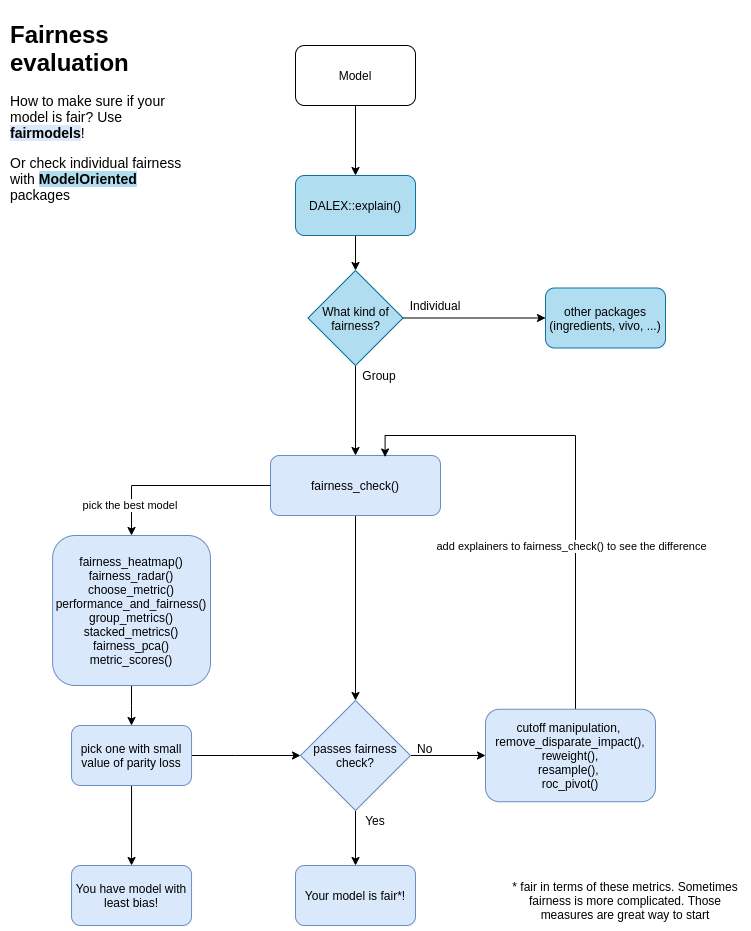

The diagram above was exported from draw.io. Its source (the exported page's mxGraphModel, read from the mxfile embedded in the PNG):
<mxGraphModel dx="2062" dy="1111" grid="1" gridSize="10" guides="1" tooltips="1" connect="1" arrows="1" fold="1" page="1" pageScale="1" pageWidth="827" pageHeight="1169" math="0" shadow="0">
  <root>
    <mxCell id="WIyWlLk6GJQsqaUBKTNV-0" />
    <mxCell id="WIyWlLk6GJQsqaUBKTNV-1" parent="WIyWlLk6GJQsqaUBKTNV-0" />
    <mxCell id="Teb_BT8sqg3wkXO3zIv1-2" style="edgeStyle=orthogonalEdgeStyle;rounded=0;orthogonalLoop=1;jettySize=auto;html=1;entryX=0.5;entryY=0;entryDx=0;entryDy=0;" parent="WIyWlLk6GJQsqaUBKTNV-1" source="Teb_BT8sqg3wkXO3zIv1-0" target="Teb_BT8sqg3wkXO3zIv1-1" edge="1">
      <mxGeometry relative="1" as="geometry" />
    </mxCell>
    <mxCell id="Teb_BT8sqg3wkXO3zIv1-0" value="Model" style="rounded=1;whiteSpace=wrap;html=1;" parent="WIyWlLk6GJQsqaUBKTNV-1" vertex="1">
      <mxGeometry x="334" y="60" width="120" height="60" as="geometry" />
    </mxCell>
    <mxCell id="Teb_BT8sqg3wkXO3zIv1-7" style="edgeStyle=orthogonalEdgeStyle;rounded=0;orthogonalLoop=1;jettySize=auto;html=1;" parent="WIyWlLk6GJQsqaUBKTNV-1" source="Teb_BT8sqg3wkXO3zIv1-1" target="Teb_BT8sqg3wkXO3zIv1-6" edge="1">
      <mxGeometry relative="1" as="geometry" />
    </mxCell>
    <mxCell id="Teb_BT8sqg3wkXO3zIv1-1" value="DALEX::explain()" style="rounded=1;whiteSpace=wrap;html=1;fillColor=#b1ddf0;strokeColor=#10739e;" parent="WIyWlLk6GJQsqaUBKTNV-1" vertex="1">
      <mxGeometry x="334" y="190" width="120" height="60" as="geometry" />
    </mxCell>
    <mxCell id="Teb_BT8sqg3wkXO3zIv1-5" value="&lt;h1&gt;Fairness evaluation&lt;/h1&gt;&lt;p style=&quot;font-size: 14px&quot;&gt;&lt;font style=&quot;font-size: 14px&quot;&gt;How to make sure if your model is fair? Use &lt;span style=&quot;background-color: rgb(218 , 232 , 252)&quot;&gt;&lt;b&gt;fairmodels&lt;/b&gt;&lt;/span&gt;!&lt;b&gt;&amp;nbsp;&lt;/b&gt;&lt;/font&gt;&lt;/p&gt;&lt;p style=&quot;font-size: 14px&quot;&gt;Or check individual fairness with &lt;span style=&quot;background-color: rgb(177 , 221 , 240)&quot;&gt;&lt;b&gt;ModelOriented&lt;/b&gt; &lt;/span&gt;packages&lt;br&gt;&lt;/p&gt;" style="text;html=1;strokeColor=none;fillColor=none;spacing=5;spacingTop=-20;whiteSpace=wrap;overflow=hidden;rounded=0;" parent="WIyWlLk6GJQsqaUBKTNV-1" vertex="1">
      <mxGeometry x="44" y="30" width="190" height="190" as="geometry" />
    </mxCell>
    <mxCell id="Teb_BT8sqg3wkXO3zIv1-9" style="edgeStyle=orthogonalEdgeStyle;rounded=0;orthogonalLoop=1;jettySize=auto;html=1;" parent="WIyWlLk6GJQsqaUBKTNV-1" source="Teb_BT8sqg3wkXO3zIv1-6" target="Teb_BT8sqg3wkXO3zIv1-8" edge="1">
      <mxGeometry relative="1" as="geometry" />
    </mxCell>
    <mxCell id="Teb_BT8sqg3wkXO3zIv1-27" style="edgeStyle=orthogonalEdgeStyle;rounded=0;orthogonalLoop=1;jettySize=auto;html=1;entryX=0.5;entryY=0;entryDx=0;entryDy=0;" parent="WIyWlLk6GJQsqaUBKTNV-1" source="Teb_BT8sqg3wkXO3zIv1-6" target="Teb_BT8sqg3wkXO3zIv1-13" edge="1">
      <mxGeometry relative="1" as="geometry">
        <mxPoint x="394" y="455" as="targetPoint" />
      </mxGeometry>
    </mxCell>
    <mxCell id="Teb_BT8sqg3wkXO3zIv1-6" value="What kind of fairness?" style="rhombus;whiteSpace=wrap;html=1;fillColor=#b1ddf0;strokeColor=#10739e;" parent="WIyWlLk6GJQsqaUBKTNV-1" vertex="1">
      <mxGeometry x="346.5" y="285" width="95" height="95" as="geometry" />
    </mxCell>
    <mxCell id="Teb_BT8sqg3wkXO3zIv1-8" value="other packages (ingredients, vivo, ...)" style="rounded=1;whiteSpace=wrap;html=1;fillColor=#b1ddf0;strokeColor=#10739e;" parent="WIyWlLk6GJQsqaUBKTNV-1" vertex="1">
      <mxGeometry x="584" y="302.5" width="120" height="60" as="geometry" />
    </mxCell>
    <mxCell id="Teb_BT8sqg3wkXO3zIv1-10" value="Individual" style="text;html=1;strokeColor=none;fillColor=none;align=center;verticalAlign=middle;whiteSpace=wrap;rounded=0;" parent="WIyWlLk6GJQsqaUBKTNV-1" vertex="1">
      <mxGeometry x="454" y="310" width="40" height="20" as="geometry" />
    </mxCell>
    <mxCell id="Teb_BT8sqg3wkXO3zIv1-22" style="edgeStyle=orthogonalEdgeStyle;rounded=0;orthogonalLoop=1;jettySize=auto;html=1;" parent="WIyWlLk6GJQsqaUBKTNV-1" source="Teb_BT8sqg3wkXO3zIv1-13" target="Teb_BT8sqg3wkXO3zIv1-21" edge="1">
      <mxGeometry relative="1" as="geometry" />
    </mxCell>
    <mxCell id="Teb_BT8sqg3wkXO3zIv1-13" value="fairness_check()" style="rounded=1;whiteSpace=wrap;html=1;fillColor=#dae8fc;strokeColor=#6c8ebf;" parent="WIyWlLk6GJQsqaUBKTNV-1" vertex="1">
      <mxGeometry x="309" y="470" width="170" height="60" as="geometry" />
    </mxCell>
    <mxCell id="Teb_BT8sqg3wkXO3zIv1-20" value="Group" style="text;html=1;strokeColor=none;fillColor=none;align=center;verticalAlign=middle;whiteSpace=wrap;rounded=0;" parent="WIyWlLk6GJQsqaUBKTNV-1" vertex="1">
      <mxGeometry x="398" y="380" width="40" height="20" as="geometry" />
    </mxCell>
    <mxCell id="Teb_BT8sqg3wkXO3zIv1-30" style="edgeStyle=orthogonalEdgeStyle;rounded=0;orthogonalLoop=1;jettySize=auto;html=1;entryX=0;entryY=0.5;entryDx=0;entryDy=0;" parent="WIyWlLk6GJQsqaUBKTNV-1" source="Teb_BT8sqg3wkXO3zIv1-21" target="Teb_BT8sqg3wkXO3zIv1-23" edge="1">
      <mxGeometry relative="1" as="geometry" />
    </mxCell>
    <mxCell id="Teb_BT8sqg3wkXO3zIv1-32" style="edgeStyle=orthogonalEdgeStyle;rounded=0;orthogonalLoop=1;jettySize=auto;html=1;" parent="WIyWlLk6GJQsqaUBKTNV-1" source="Teb_BT8sqg3wkXO3zIv1-21" target="Teb_BT8sqg3wkXO3zIv1-33" edge="1">
      <mxGeometry relative="1" as="geometry">
        <mxPoint x="609" y="1010" as="targetPoint" />
      </mxGeometry>
    </mxCell>
    <mxCell id="Teb_BT8sqg3wkXO3zIv1-21" value="passes fairness check?" style="rhombus;whiteSpace=wrap;html=1;fillColor=#dae8fc;strokeColor=#6c8ebf;" parent="WIyWlLk6GJQsqaUBKTNV-1" vertex="1">
      <mxGeometry x="339" y="715" width="110" height="110" as="geometry" />
    </mxCell>
    <mxCell id="Teb_BT8sqg3wkXO3zIv1-31" style="edgeStyle=orthogonalEdgeStyle;rounded=0;orthogonalLoop=1;jettySize=auto;html=1;entryX=0.674;entryY=0.025;entryDx=0;entryDy=0;entryPerimeter=0;" parent="WIyWlLk6GJQsqaUBKTNV-1" source="Teb_BT8sqg3wkXO3zIv1-23" target="Teb_BT8sqg3wkXO3zIv1-13" edge="1">
      <mxGeometry relative="1" as="geometry">
        <mxPoint x="424" y="450" as="targetPoint" />
        <Array as="points">
          <mxPoint x="614" y="450" />
          <mxPoint x="424" y="450" />
        </Array>
      </mxGeometry>
    </mxCell>
    <mxCell id="MPtYqgnWN_iHcZxWEkeT-2" value="add explainers to fairness_check() to see the difference" style="edgeLabel;html=1;align=center;verticalAlign=middle;resizable=0;points=[];" parent="Teb_BT8sqg3wkXO3zIv1-31" vertex="1" connectable="0">
      <mxGeometry x="0.3645" y="4" relative="1" as="geometry">
        <mxPoint x="52.760000000000005" y="106" as="offset" />
      </mxGeometry>
    </mxCell>
    <mxCell id="Teb_BT8sqg3wkXO3zIv1-23" value="cutoff manipulation, &lt;br&gt;remove_disparate_impact(), reweight(),&lt;br&gt;resample(), &lt;br&gt;roc_pivot()" style="rounded=1;whiteSpace=wrap;html=1;fillColor=#dae8fc;strokeColor=#6c8ebf;" parent="WIyWlLk6GJQsqaUBKTNV-1" vertex="1">
      <mxGeometry x="524" y="723.75" width="170" height="92.5" as="geometry" />
    </mxCell>
    <mxCell id="Teb_BT8sqg3wkXO3zIv1-33" value="Your model is fair*!" style="rounded=1;whiteSpace=wrap;html=1;strokeWidth=1;fillColor=#dae8fc;strokeColor=#6c8ebf;" parent="WIyWlLk6GJQsqaUBKTNV-1" vertex="1">
      <mxGeometry x="334" y="880" width="120" height="60" as="geometry" />
    </mxCell>
    <mxCell id="Teb_BT8sqg3wkXO3zIv1-34" value="Yes" style="text;html=1;strokeColor=none;fillColor=none;align=center;verticalAlign=middle;whiteSpace=wrap;rounded=0;" parent="WIyWlLk6GJQsqaUBKTNV-1" vertex="1">
      <mxGeometry x="394" y="825" width="40" height="20" as="geometry" />
    </mxCell>
    <mxCell id="Teb_BT8sqg3wkXO3zIv1-35" value="No" style="text;whiteSpace=wrap;html=1;" parent="WIyWlLk6GJQsqaUBKTNV-1" vertex="1">
      <mxGeometry x="454" y="750" width="70" height="30" as="geometry" />
    </mxCell>
    <mxCell id="Teb_BT8sqg3wkXO3zIv1-39" value="pick the best model&amp;nbsp;" style="edgeStyle=orthogonalEdgeStyle;rounded=0;orthogonalLoop=1;jettySize=auto;html=1;" parent="WIyWlLk6GJQsqaUBKTNV-1" source="Teb_BT8sqg3wkXO3zIv1-13" target="Teb_BT8sqg3wkXO3zIv1-38" edge="1">
      <mxGeometry x="0.4707" y="20" relative="1" as="geometry">
        <Array as="points" />
        <mxPoint x="-20" y="20" as="offset" />
        <mxPoint x="170" y="510" as="sourcePoint" />
      </mxGeometry>
    </mxCell>
    <mxCell id="Teb_BT8sqg3wkXO3zIv1-43" style="edgeStyle=orthogonalEdgeStyle;rounded=0;orthogonalLoop=1;jettySize=auto;html=1;" parent="WIyWlLk6GJQsqaUBKTNV-1" source="Teb_BT8sqg3wkXO3zIv1-38" target="Teb_BT8sqg3wkXO3zIv1-42" edge="1">
      <mxGeometry relative="1" as="geometry" />
    </mxCell>
    <mxCell id="Teb_BT8sqg3wkXO3zIv1-38" value="fairness_heatmap()&lt;br&gt;fairness_radar()&lt;br&gt;choose_metric()&lt;br&gt;performance_and_fairness()&lt;br&gt;group_metrics()&lt;br&gt;stacked_metrics()&lt;br&gt;fairness_pca()&lt;br&gt;metric_scores()" style="rounded=1;whiteSpace=wrap;html=1;strokeWidth=1;fillColor=#dae8fc;strokeColor=#6c8ebf;" parent="WIyWlLk6GJQsqaUBKTNV-1" vertex="1">
      <mxGeometry x="91.1" y="550" width="157.89" height="150" as="geometry" />
    </mxCell>
    <mxCell id="Teb_BT8sqg3wkXO3zIv1-46" style="edgeStyle=orthogonalEdgeStyle;rounded=0;orthogonalLoop=1;jettySize=auto;html=1;" parent="WIyWlLk6GJQsqaUBKTNV-1" source="Teb_BT8sqg3wkXO3zIv1-42" target="Teb_BT8sqg3wkXO3zIv1-21" edge="1">
      <mxGeometry relative="1" as="geometry">
        <Array as="points">
          <mxPoint x="274" y="770" />
          <mxPoint x="274" y="770" />
        </Array>
      </mxGeometry>
    </mxCell>
    <mxCell id="Teb_BT8sqg3wkXO3zIv1-53" style="edgeStyle=orthogonalEdgeStyle;rounded=0;orthogonalLoop=1;jettySize=auto;html=1;" parent="WIyWlLk6GJQsqaUBKTNV-1" source="Teb_BT8sqg3wkXO3zIv1-42" target="Teb_BT8sqg3wkXO3zIv1-52" edge="1">
      <mxGeometry relative="1" as="geometry" />
    </mxCell>
    <mxCell id="Teb_BT8sqg3wkXO3zIv1-42" value="pick one with small value of parity loss" style="rounded=1;whiteSpace=wrap;html=1;strokeWidth=1;fillColor=#dae8fc;strokeColor=#6c8ebf;" parent="WIyWlLk6GJQsqaUBKTNV-1" vertex="1">
      <mxGeometry x="110.03999999999999" y="740" width="120" height="60" as="geometry" />
    </mxCell>
    <mxCell id="Teb_BT8sqg3wkXO3zIv1-52" value="You have model with least bias!" style="rounded=1;whiteSpace=wrap;html=1;strokeWidth=1;fillColor=#dae8fc;strokeColor=#6c8ebf;" parent="WIyWlLk6GJQsqaUBKTNV-1" vertex="1">
      <mxGeometry x="110.04" y="880" width="120" height="60" as="geometry" />
    </mxCell>
    <mxCell id="MPtYqgnWN_iHcZxWEkeT-1" value="* fair in terms of these metrics. Sometimes fairness is more complicated. Those measures are great way to start" style="text;html=1;strokeColor=none;fillColor=none;align=center;verticalAlign=middle;whiteSpace=wrap;rounded=0;" parent="WIyWlLk6GJQsqaUBKTNV-1" vertex="1">
      <mxGeometry x="544" y="890" width="240" height="50" as="geometry" />
    </mxCell>
  </root>
</mxGraphModel>